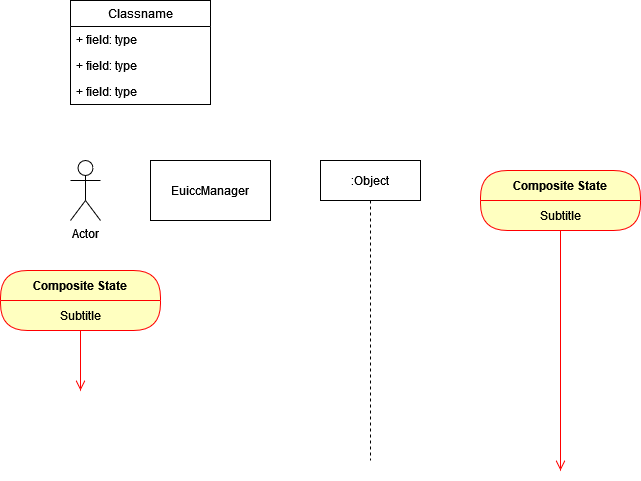

The diagram above was exported from draw.io. Its source (the exported page's mxGraphModel, read from the mxfile embedded in the PNG):
<mxGraphModel dx="1434" dy="754" grid="1" gridSize="10" guides="1" tooltips="1" connect="1" arrows="1" fold="1" page="1" pageScale="1" pageWidth="827" pageHeight="1169" math="0" shadow="0">
  <root>
    <mxCell id="0" />
    <mxCell id="1" parent="0" />
    <mxCell id="cWJ5jjtVlLpWxmGfM1dQ-1" value="EuiccManager" style="rounded=0;whiteSpace=wrap;html=1;" parent="1" vertex="1">
      <mxGeometry x="210" y="210" width="120" height="60" as="geometry" />
    </mxCell>
    <mxCell id="9mAyudJ5EY9VxVcso2qo-1" value=":Object" style="shape=umlLifeline;perimeter=lifelinePerimeter;whiteSpace=wrap;html=1;container=1;dropTarget=0;collapsible=0;recursiveResize=0;outlineConnect=0;portConstraint=eastwest;newEdgeStyle={&quot;curved&quot;:0,&quot;rounded&quot;:0};" vertex="1" parent="1">
      <mxGeometry x="380" y="210" width="100" height="300" as="geometry" />
    </mxCell>
    <mxCell id="9mAyudJ5EY9VxVcso2qo-2" value="Composite State" style="swimlane;fontStyle=1;align=center;verticalAlign=middle;childLayout=stackLayout;horizontal=1;startSize=30;horizontalStack=0;resizeParent=0;resizeLast=1;container=0;fontColor=#000000;collapsible=0;rounded=1;arcSize=30;strokeColor=#ff0000;fillColor=#ffffc0;swimlaneFillColor=#ffffc0;dropTarget=0;" vertex="1" parent="1">
      <mxGeometry x="540" y="220" width="160" height="60" as="geometry" />
    </mxCell>
    <mxCell id="9mAyudJ5EY9VxVcso2qo-3" value="Subtitle" style="text;html=1;strokeColor=none;fillColor=none;align=center;verticalAlign=middle;spacingLeft=4;spacingRight=4;whiteSpace=wrap;overflow=hidden;rotatable=0;fontColor=#000000;" vertex="1" parent="9mAyudJ5EY9VxVcso2qo-2">
      <mxGeometry y="30" width="160" height="30" as="geometry" />
    </mxCell>
    <mxCell id="9mAyudJ5EY9VxVcso2qo-4" value="" style="edgeStyle=orthogonalEdgeStyle;html=1;verticalAlign=bottom;endArrow=open;endSize=8;strokeColor=#ff0000;rounded=0;" edge="1" source="9mAyudJ5EY9VxVcso2qo-2" parent="1">
      <mxGeometry relative="1" as="geometry">
        <mxPoint x="620" y="520" as="targetPoint" />
      </mxGeometry>
    </mxCell>
    <mxCell id="9mAyudJ5EY9VxVcso2qo-5" value="Actor" style="shape=umlActor;verticalLabelPosition=bottom;verticalAlign=top;html=1;" vertex="1" parent="1">
      <mxGeometry x="130" y="210" width="30" height="60" as="geometry" />
    </mxCell>
    <mxCell id="9mAyudJ5EY9VxVcso2qo-6" value="Composite State" style="swimlane;fontStyle=1;align=center;verticalAlign=middle;childLayout=stackLayout;horizontal=1;startSize=30;horizontalStack=0;resizeParent=0;resizeLast=1;container=0;fontColor=#000000;collapsible=0;rounded=1;arcSize=30;strokeColor=#ff0000;fillColor=#ffffc0;swimlaneFillColor=#ffffc0;dropTarget=0;" vertex="1" parent="1">
      <mxGeometry x="60" y="320" width="160" height="60" as="geometry" />
    </mxCell>
    <mxCell id="9mAyudJ5EY9VxVcso2qo-7" value="Subtitle" style="text;html=1;strokeColor=none;fillColor=none;align=center;verticalAlign=middle;spacingLeft=4;spacingRight=4;whiteSpace=wrap;overflow=hidden;rotatable=0;fontColor=#000000;" vertex="1" parent="9mAyudJ5EY9VxVcso2qo-6">
      <mxGeometry y="30" width="160" height="30" as="geometry" />
    </mxCell>
    <mxCell id="9mAyudJ5EY9VxVcso2qo-8" value="" style="edgeStyle=orthogonalEdgeStyle;html=1;verticalAlign=bottom;endArrow=open;endSize=8;strokeColor=#ff0000;rounded=0;" edge="1" source="9mAyudJ5EY9VxVcso2qo-6" parent="1">
      <mxGeometry relative="1" as="geometry">
        <mxPoint x="140" y="440" as="targetPoint" />
      </mxGeometry>
    </mxCell>
    <mxCell id="9mAyudJ5EY9VxVcso2qo-9" value="Classname" style="swimlane;fontStyle=0;childLayout=stackLayout;horizontal=1;startSize=26;fillColor=none;horizontalStack=0;resizeParent=1;resizeParentMax=0;resizeLast=0;collapsible=1;marginBottom=0;whiteSpace=wrap;html=1;" vertex="1" parent="1">
      <mxGeometry x="130" y="50" width="140" height="104" as="geometry" />
    </mxCell>
    <mxCell id="9mAyudJ5EY9VxVcso2qo-10" value="+ field: type" style="text;strokeColor=none;fillColor=none;align=left;verticalAlign=top;spacingLeft=4;spacingRight=4;overflow=hidden;rotatable=0;points=[[0,0.5],[1,0.5]];portConstraint=eastwest;whiteSpace=wrap;html=1;" vertex="1" parent="9mAyudJ5EY9VxVcso2qo-9">
      <mxGeometry y="26" width="140" height="26" as="geometry" />
    </mxCell>
    <mxCell id="9mAyudJ5EY9VxVcso2qo-11" value="+ field: type" style="text;strokeColor=none;fillColor=none;align=left;verticalAlign=top;spacingLeft=4;spacingRight=4;overflow=hidden;rotatable=0;points=[[0,0.5],[1,0.5]];portConstraint=eastwest;whiteSpace=wrap;html=1;" vertex="1" parent="9mAyudJ5EY9VxVcso2qo-9">
      <mxGeometry y="52" width="140" height="26" as="geometry" />
    </mxCell>
    <mxCell id="9mAyudJ5EY9VxVcso2qo-12" value="+ field: type" style="text;strokeColor=none;fillColor=none;align=left;verticalAlign=top;spacingLeft=4;spacingRight=4;overflow=hidden;rotatable=0;points=[[0,0.5],[1,0.5]];portConstraint=eastwest;whiteSpace=wrap;html=1;" vertex="1" parent="9mAyudJ5EY9VxVcso2qo-9">
      <mxGeometry y="78" width="140" height="26" as="geometry" />
    </mxCell>
  </root>
</mxGraphModel>